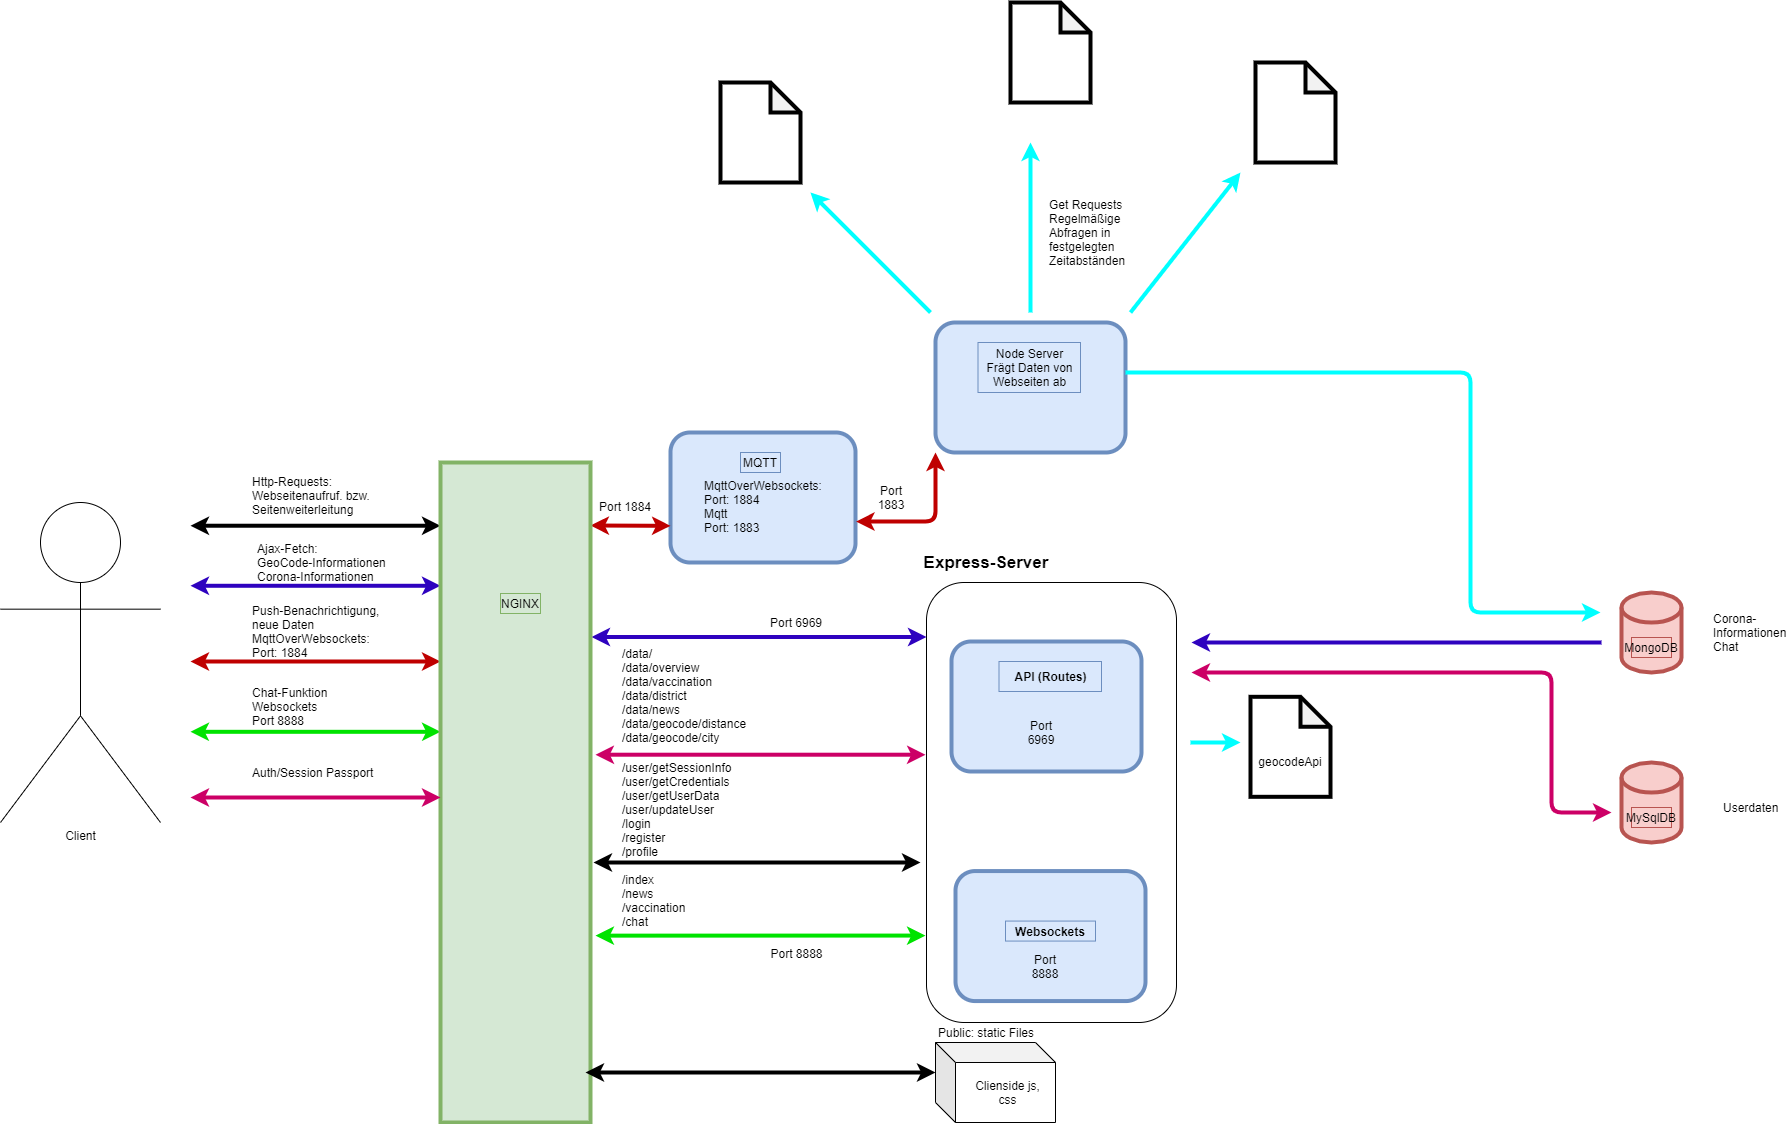

The diagram above was exported from draw.io. Its source (the exported page's mxGraphModel, read from the mxfile embedded in the PNG):
<mxGraphModel dx="2012" dy="1854" grid="1" gridSize="10" guides="1" tooltips="1" connect="1" arrows="1" fold="1" page="1" pageScale="1" pageWidth="827" pageHeight="1169" math="0" shadow="0">
  <root>
    <mxCell id="0" />
    <mxCell id="1" parent="0" />
    <mxCell id="riwM4Dl91iZEAMM6xTGs-1" value="" style="rounded=1;whiteSpace=wrap;html=1;" parent="1" vertex="1">
      <mxGeometry x="596" y="140" width="250" height="440" as="geometry" />
    </mxCell>
    <mxCell id="l93M81nTqOeNy_naZn_k-5" value="" style="shape=cylinder3;whiteSpace=wrap;html=1;boundedLbl=1;backgroundOutline=1;size=15;fillColor=#f8cecc;strokeColor=#b85450;strokeWidth=4;" parent="1" vertex="1">
      <mxGeometry x="1291" y="150" width="60" height="80" as="geometry" />
    </mxCell>
    <mxCell id="l93M81nTqOeNy_naZn_k-3" value="MongoDB" style="text;html=1;strokeColor=#b85450;fillColor=#f8cecc;align=center;verticalAlign=middle;whiteSpace=wrap;rounded=0;" parent="1" vertex="1">
      <mxGeometry x="1301" y="195" width="40" height="20" as="geometry" />
    </mxCell>
    <mxCell id="l93M81nTqOeNy_naZn_k-6" value="" style="shape=cylinder3;whiteSpace=wrap;html=1;boundedLbl=1;backgroundOutline=1;size=15;fillColor=#f8cecc;strokeColor=#b85450;strokeWidth=4;" parent="1" vertex="1">
      <mxGeometry x="1291" y="320" width="60" height="80" as="geometry" />
    </mxCell>
    <mxCell id="l93M81nTqOeNy_naZn_k-7" value="MySqlDB" style="text;html=1;strokeColor=#b85450;fillColor=#f8cecc;align=center;verticalAlign=middle;whiteSpace=wrap;rounded=0;" parent="1" vertex="1">
      <mxGeometry x="1301" y="365" width="40" height="20" as="geometry" />
    </mxCell>
    <mxCell id="l93M81nTqOeNy_naZn_k-9" value="Client" style="shape=umlActor;verticalLabelPosition=bottom;verticalAlign=top;html=1;outlineConnect=0;" parent="1" vertex="1">
      <mxGeometry x="-330" y="60" width="160" height="320" as="geometry" />
    </mxCell>
    <mxCell id="l93M81nTqOeNy_naZn_k-12" value="" style="rounded=1;whiteSpace=wrap;html=1;fillColor=#dae8fc;strokeColor=#6c8ebf;strokeWidth=4;" parent="1" vertex="1">
      <mxGeometry x="340" y="-10" width="185" height="130" as="geometry" />
    </mxCell>
    <mxCell id="l93M81nTqOeNy_naZn_k-13" value="MQTT" style="text;html=1;strokeColor=#6c8ebf;fillColor=#dae8fc;align=center;verticalAlign=middle;whiteSpace=wrap;rounded=0;" parent="1" vertex="1">
      <mxGeometry x="410" y="10" width="40" height="20" as="geometry" />
    </mxCell>
    <mxCell id="l93M81nTqOeNy_naZn_k-14" value="" style="rounded=1;whiteSpace=wrap;html=1;fillColor=#dae8fc;strokeColor=#6c8ebf;strokeWidth=4;" parent="1" vertex="1">
      <mxGeometry x="621" y="199" width="190" height="130" as="geometry" />
    </mxCell>
    <mxCell id="l93M81nTqOeNy_naZn_k-15" value="&lt;b&gt;API (Routes)&lt;/b&gt;" style="text;html=1;strokeColor=#6c8ebf;fillColor=#dae8fc;align=center;verticalAlign=middle;whiteSpace=wrap;rounded=0;" parent="1" vertex="1">
      <mxGeometry x="668.5" y="219" width="102.5" height="30" as="geometry" />
    </mxCell>
    <mxCell id="l93M81nTqOeNy_naZn_k-17" value="" style="shape=cube;whiteSpace=wrap;html=1;boundedLbl=1;backgroundOutline=1;darkOpacity=0.05;darkOpacity2=0.1;" parent="1" vertex="1">
      <mxGeometry x="605" y="600" width="120" height="80" as="geometry" />
    </mxCell>
    <mxCell id="l93M81nTqOeNy_naZn_k-19" value="" style="endArrow=classic;startArrow=classic;html=1;strokeWidth=4;" parent="1" edge="1">
      <mxGeometry width="50" height="50" relative="1" as="geometry">
        <mxPoint x="-140" y="83.22999999999999" as="sourcePoint" />
        <mxPoint x="110" y="83.22999999999999" as="targetPoint" />
      </mxGeometry>
    </mxCell>
    <mxCell id="l93M81nTqOeNy_naZn_k-22" value="Http-Requests: Webseitenaufruf. bzw. Seitenweiterleitung&lt;br&gt;" style="text;html=1;strokeColor=none;fillColor=none;align=left;verticalAlign=middle;whiteSpace=wrap;rounded=0;" parent="1" vertex="1">
      <mxGeometry x="-80" y="43.23" width="170" height="20" as="geometry" />
    </mxCell>
    <mxCell id="l93M81nTqOeNy_naZn_k-25" value="" style="endArrow=classic;startArrow=classic;html=1;fillColor=#dae8fc;strokeColor=#2E02BF;strokeWidth=4;" parent="1" edge="1">
      <mxGeometry width="50" height="50" relative="1" as="geometry">
        <mxPoint x="-140" y="143.28" as="sourcePoint" />
        <mxPoint x="110" y="143.28" as="targetPoint" />
      </mxGeometry>
    </mxCell>
    <mxCell id="l93M81nTqOeNy_naZn_k-26" value="Ajax-Fetch:&lt;br&gt;GeoCode-Informationen&lt;br&gt;Corona-Informationen" style="text;html=1;strokeColor=none;fillColor=none;align=left;verticalAlign=middle;whiteSpace=wrap;rounded=0;" parent="1" vertex="1">
      <mxGeometry x="-75" y="110" width="140" height="20" as="geometry" />
    </mxCell>
    <mxCell id="l93M81nTqOeNy_naZn_k-27" value="" style="endArrow=classic;startArrow=classic;html=1;fillColor=#dae8fc;strokeColor=#2E02BF;strokeWidth=4;" parent="1" edge="1">
      <mxGeometry width="50" height="50" relative="1" as="geometry">
        <mxPoint x="261" y="194.50000000000003" as="sourcePoint" />
        <mxPoint x="596" y="194.5" as="targetPoint" />
      </mxGeometry>
    </mxCell>
    <mxCell id="l93M81nTqOeNy_naZn_k-28" value="Port 6969" style="text;html=1;strokeColor=none;fillColor=none;align=center;verticalAlign=middle;whiteSpace=wrap;rounded=0;" parent="1" vertex="1">
      <mxGeometry x="371" y="170" width="190" height="20" as="geometry" />
    </mxCell>
    <mxCell id="l93M81nTqOeNy_naZn_k-29" value="" style="endArrow=classic;startArrow=none;html=1;fillColor=#dae8fc;strokeColor=#2E02BF;strokeWidth=4;startFill=0;" parent="1" edge="1">
      <mxGeometry width="50" height="50" relative="1" as="geometry">
        <mxPoint x="1271" y="200" as="sourcePoint" />
        <mxPoint x="861" y="200" as="targetPoint" />
      </mxGeometry>
    </mxCell>
    <mxCell id="l93M81nTqOeNy_naZn_k-30" value="" style="rounded=1;whiteSpace=wrap;html=1;fillColor=#dae8fc;strokeColor=#6c8ebf;strokeWidth=4;" parent="1" vertex="1">
      <mxGeometry x="625" y="428.57" width="190" height="130" as="geometry" />
    </mxCell>
    <mxCell id="l93M81nTqOeNy_naZn_k-31" value="&lt;b&gt;Websockets&lt;/b&gt;" style="text;html=1;strokeColor=#6c8ebf;fillColor=#dae8fc;align=center;verticalAlign=middle;whiteSpace=wrap;rounded=0;" parent="1" vertex="1">
      <mxGeometry x="675" y="478.57" width="90" height="20" as="geometry" />
    </mxCell>
    <mxCell id="l93M81nTqOeNy_naZn_k-32" value="Port 8888" style="text;html=1;strokeColor=none;fillColor=none;align=center;verticalAlign=middle;whiteSpace=wrap;rounded=0;" parent="1" vertex="1">
      <mxGeometry x="695" y="513.57" width="40" height="20" as="geometry" />
    </mxCell>
    <mxCell id="l93M81nTqOeNy_naZn_k-33" value="Port 6969" style="text;html=1;strokeColor=none;fillColor=none;align=center;verticalAlign=middle;whiteSpace=wrap;rounded=0;" parent="1" vertex="1">
      <mxGeometry x="691" y="280" width="40" height="20" as="geometry" />
    </mxCell>
    <mxCell id="l93M81nTqOeNy_naZn_k-34" value="Push-Benachrichtigung, neue Daten&lt;br&gt;MqttOverWebsockets:&lt;br&gt;Port: 1884" style="text;html=1;strokeColor=none;fillColor=none;align=left;verticalAlign=middle;whiteSpace=wrap;rounded=0;" parent="1" vertex="1">
      <mxGeometry x="-80" y="179" width="130" height="20" as="geometry" />
    </mxCell>
    <mxCell id="l93M81nTqOeNy_naZn_k-36" value="MqttOverWebsockets:&lt;br&gt;&lt;div style=&quot;text-align: left&quot;&gt;&lt;span&gt;Port: 1884&lt;/span&gt;&lt;/div&gt;&lt;div style=&quot;text-align: left&quot;&gt;&lt;span&gt;Mqtt&lt;/span&gt;&lt;/div&gt;&lt;div style=&quot;text-align: left&quot;&gt;&lt;span&gt;Port: 1883&lt;/span&gt;&lt;/div&gt;" style="text;html=1;strokeColor=none;fillColor=none;align=center;verticalAlign=middle;whiteSpace=wrap;rounded=0;" parent="1" vertex="1">
      <mxGeometry x="362.5" y="53.56999999999999" width="140" height="20" as="geometry" />
    </mxCell>
    <mxCell id="l93M81nTqOeNy_naZn_k-41" value="" style="endArrow=classic;startArrow=classic;html=1;fillColor=#dae8fc;strokeWidth=4;exitX=1.003;exitY=0.685;exitDx=0;exitDy=0;strokeColor=#BF0000;entryX=0;entryY=1;entryDx=0;entryDy=0;exitPerimeter=0;" parent="1" source="l93M81nTqOeNy_naZn_k-12" target="l93M81nTqOeNy_naZn_k-66" edge="1">
      <mxGeometry width="50" height="50" relative="1" as="geometry">
        <mxPoint x="74.5" y="1110" as="sourcePoint" />
        <mxPoint x="870" y="784.7058823529412" as="targetPoint" />
        <Array as="points">
          <mxPoint x="605" y="79" />
        </Array>
      </mxGeometry>
    </mxCell>
    <mxCell id="l93M81nTqOeNy_naZn_k-42" value="" style="endArrow=classic;startArrow=classic;html=1;fillColor=#dae8fc;strokeWidth=4;strokeColor=#BF0000;" parent="1" edge="1">
      <mxGeometry width="50" height="50" relative="1" as="geometry">
        <mxPoint x="260" y="83" as="sourcePoint" />
        <mxPoint x="340" y="83.34" as="targetPoint" />
        <Array as="points" />
      </mxGeometry>
    </mxCell>
    <mxCell id="l93M81nTqOeNy_naZn_k-43" value="Port 1883" style="text;html=1;strokeColor=none;fillColor=none;align=center;verticalAlign=middle;whiteSpace=wrap;rounded=0;" parent="1" vertex="1">
      <mxGeometry x="541" y="45.00000000000002" width="40" height="20" as="geometry" />
    </mxCell>
    <mxCell id="l93M81nTqOeNy_naZn_k-44" value="Port 1884" style="text;html=1;strokeColor=none;fillColor=none;align=center;verticalAlign=middle;whiteSpace=wrap;rounded=0;" parent="1" vertex="1">
      <mxGeometry x="250" y="53.56999999999997" width="90" height="20" as="geometry" />
    </mxCell>
    <mxCell id="l93M81nTqOeNy_naZn_k-45" value="" style="endArrow=classic;startArrow=classic;html=1;fillColor=#dae8fc;strokeWidth=4;strokeColor=#BF0000;" parent="1" edge="1">
      <mxGeometry width="50" height="50" relative="1" as="geometry">
        <mxPoint x="-140" y="219" as="sourcePoint" />
        <mxPoint x="110" y="219" as="targetPoint" />
      </mxGeometry>
    </mxCell>
    <mxCell id="l93M81nTqOeNy_naZn_k-46" value="" style="endArrow=classic;startArrow=classic;html=1;fillColor=#dae8fc;strokeWidth=4;strokeColor=#00E300;" parent="1" edge="1">
      <mxGeometry width="50" height="50" relative="1" as="geometry">
        <mxPoint x="-140" y="289.31" as="sourcePoint" />
        <mxPoint x="110" y="289.31" as="targetPoint" />
      </mxGeometry>
    </mxCell>
    <mxCell id="l93M81nTqOeNy_naZn_k-47" value="Chat-Funktion&lt;br&gt;Websockets&lt;br&gt;Port 8888" style="text;html=1;strokeColor=none;fillColor=none;align=left;verticalAlign=middle;whiteSpace=wrap;rounded=0;" parent="1" vertex="1">
      <mxGeometry x="-80" y="254.31" width="130" height="20" as="geometry" />
    </mxCell>
    <mxCell id="l93M81nTqOeNy_naZn_k-48" value="" style="endArrow=classic;startArrow=classic;html=1;fillColor=#dae8fc;strokeWidth=4;strokeColor=#00E300;" parent="1" edge="1">
      <mxGeometry width="50" height="50" relative="1" as="geometry">
        <mxPoint x="265" y="493.14" as="sourcePoint" />
        <mxPoint x="595" y="493.07" as="targetPoint" />
      </mxGeometry>
    </mxCell>
    <mxCell id="l93M81nTqOeNy_naZn_k-49" value="&lt;br&gt;Port 8888" style="text;html=1;strokeColor=none;fillColor=none;align=center;verticalAlign=middle;whiteSpace=wrap;rounded=0;" parent="1" vertex="1">
      <mxGeometry x="388.5" y="493.56999999999994" width="155" height="20" as="geometry" />
    </mxCell>
    <mxCell id="l93M81nTqOeNy_naZn_k-52" value="" style="rounded=0;whiteSpace=wrap;html=1;strokeWidth=4;align=left;fillColor=#d5e8d4;strokeColor=#82b366;" parent="1" vertex="1">
      <mxGeometry x="110" y="20" width="150" height="660" as="geometry" />
    </mxCell>
    <mxCell id="l93M81nTqOeNy_naZn_k-53" value="NGINX" style="text;html=1;strokeColor=#82b366;fillColor=#d5e8d4;align=center;verticalAlign=middle;whiteSpace=wrap;rounded=0;" parent="1" vertex="1">
      <mxGeometry x="170" y="151" width="40" height="20" as="geometry" />
    </mxCell>
    <mxCell id="l93M81nTqOeNy_naZn_k-54" value="&lt;br&gt;" style="text;html=1;strokeColor=none;fillColor=none;align=center;verticalAlign=middle;whiteSpace=wrap;rounded=0;" parent="1" vertex="1">
      <mxGeometry x="362.5" y="521.18" width="155" height="20" as="geometry" />
    </mxCell>
    <mxCell id="l93M81nTqOeNy_naZn_k-56" value="" style="endArrow=classic;startArrow=classic;html=1;strokeWidth=4;entryX=0;entryY=0;entryDx=0;entryDy=30;entryPerimeter=0;" parent="1" target="l93M81nTqOeNy_naZn_k-17" edge="1">
      <mxGeometry width="50" height="50" relative="1" as="geometry">
        <mxPoint x="255" y="630" as="sourcePoint" />
        <mxPoint x="455" y="596" as="targetPoint" />
        <Array as="points">
          <mxPoint x="360" y="630" />
        </Array>
      </mxGeometry>
    </mxCell>
    <mxCell id="l93M81nTqOeNy_naZn_k-57" value="" style="endArrow=classic;startArrow=classic;html=1;fillColor=#dae8fc;strokeWidth=4;strokeColor=#CC0066;" parent="1" edge="1">
      <mxGeometry width="50" height="50" relative="1" as="geometry">
        <mxPoint x="-140" y="355.00000000000017" as="sourcePoint" />
        <mxPoint x="110" y="355.00000000000017" as="targetPoint" />
      </mxGeometry>
    </mxCell>
    <mxCell id="l93M81nTqOeNy_naZn_k-58" value="Auth/Session Passport" style="text;html=1;strokeColor=none;fillColor=none;align=left;verticalAlign=middle;whiteSpace=wrap;rounded=0;" parent="1" vertex="1">
      <mxGeometry x="-80" y="320" width="150" height="20" as="geometry" />
    </mxCell>
    <mxCell id="l93M81nTqOeNy_naZn_k-59" value="" style="endArrow=classic;startArrow=classic;html=1;fillColor=#dae8fc;strokeWidth=4;strokeColor=#CC0066;" parent="1" edge="1">
      <mxGeometry width="50" height="50" relative="1" as="geometry">
        <mxPoint x="265" y="312.21" as="sourcePoint" />
        <mxPoint x="595" y="312.21" as="targetPoint" />
      </mxGeometry>
    </mxCell>
    <mxCell id="l93M81nTqOeNy_naZn_k-60" value="" style="endArrow=classic;startArrow=classic;html=1;fillColor=#dae8fc;strokeWidth=4;strokeColor=#CC0066;" parent="1" edge="1">
      <mxGeometry width="50" height="50" relative="1" as="geometry">
        <mxPoint x="861" y="230" as="sourcePoint" />
        <mxPoint x="1281" y="370" as="targetPoint" />
        <Array as="points">
          <mxPoint x="1221" y="230" />
          <mxPoint x="1221" y="370" />
        </Array>
      </mxGeometry>
    </mxCell>
    <mxCell id="l93M81nTqOeNy_naZn_k-61" value="/user/getSessionInfo&lt;br&gt;/user/getCredentials&lt;br&gt;/user/getUserData&lt;br&gt;/user/updateUser&lt;br&gt;/login&lt;br&gt;/register&lt;br&gt;/profile&lt;br&gt;&lt;br&gt;/index&lt;br&gt;/news&lt;br&gt;/vaccination&lt;br&gt;/chat" style="text;html=1;strokeColor=none;fillColor=none;align=left;verticalAlign=middle;whiteSpace=wrap;rounded=0;" parent="1" vertex="1">
      <mxGeometry x="290" y="375" width="160" height="53.57" as="geometry" />
    </mxCell>
    <mxCell id="l93M81nTqOeNy_naZn_k-63" value="Corona-Informationen&lt;br&gt;Chat" style="text;html=1;strokeColor=none;fillColor=none;align=left;verticalAlign=middle;whiteSpace=wrap;rounded=0;" parent="1" vertex="1">
      <mxGeometry x="1381" y="180" width="60" height="20" as="geometry" />
    </mxCell>
    <mxCell id="l93M81nTqOeNy_naZn_k-64" value="Userdaten" style="text;html=1;strokeColor=none;fillColor=none;align=left;verticalAlign=middle;whiteSpace=wrap;rounded=0;" parent="1" vertex="1">
      <mxGeometry x="1391" y="355" width="40" height="20" as="geometry" />
    </mxCell>
    <mxCell id="l93M81nTqOeNy_naZn_k-66" value="" style="rounded=1;whiteSpace=wrap;html=1;fillColor=#dae8fc;strokeColor=#6c8ebf;strokeWidth=4;" parent="1" vertex="1">
      <mxGeometry x="605" y="-120" width="190" height="130" as="geometry" />
    </mxCell>
    <mxCell id="l93M81nTqOeNy_naZn_k-67" value="Node Server&lt;br&gt;Frägt Daten von Webseiten ab" style="text;html=1;strokeColor=#6c8ebf;fillColor=#dae8fc;align=center;verticalAlign=middle;whiteSpace=wrap;rounded=0;" parent="1" vertex="1">
      <mxGeometry x="647.5" y="-100" width="102.5" height="50" as="geometry" />
    </mxCell>
    <mxCell id="l93M81nTqOeNy_naZn_k-68" value="" style="endArrow=classic;startArrow=none;html=1;fillColor=#dae8fc;strokeWidth=4;startFill=0;strokeColor=#00FFFF;" parent="1" edge="1">
      <mxGeometry width="50" height="50" relative="1" as="geometry">
        <mxPoint x="795" y="-70" as="sourcePoint" />
        <mxPoint x="1270" y="170" as="targetPoint" />
        <Array as="points">
          <mxPoint x="1140" y="-70" />
          <mxPoint x="1140" y="170" />
        </Array>
      </mxGeometry>
    </mxCell>
    <mxCell id="l93M81nTqOeNy_naZn_k-69" value="" style="shape=note;whiteSpace=wrap;html=1;backgroundOutline=1;darkOpacity=0.05;strokeWidth=4;align=left;" parent="1" vertex="1">
      <mxGeometry x="390" y="-360" width="80" height="100" as="geometry" />
    </mxCell>
    <mxCell id="l93M81nTqOeNy_naZn_k-70" value="" style="shape=note;whiteSpace=wrap;html=1;backgroundOutline=1;darkOpacity=0.05;strokeWidth=4;align=left;" parent="1" vertex="1">
      <mxGeometry x="680" y="-440" width="80" height="100" as="geometry" />
    </mxCell>
    <mxCell id="l93M81nTqOeNy_naZn_k-72" value="" style="shape=note;whiteSpace=wrap;html=1;backgroundOutline=1;darkOpacity=0.05;strokeWidth=4;align=left;" parent="1" vertex="1">
      <mxGeometry x="925" y="-380" width="80" height="100" as="geometry" />
    </mxCell>
    <mxCell id="l93M81nTqOeNy_naZn_k-73" value="" style="endArrow=classic;html=1;strokeWidth=4;strokeColor=#00FFFF;" parent="1" edge="1">
      <mxGeometry width="50" height="50" relative="1" as="geometry">
        <mxPoint x="600" y="-130" as="sourcePoint" />
        <mxPoint x="480" y="-250" as="targetPoint" />
      </mxGeometry>
    </mxCell>
    <mxCell id="l93M81nTqOeNy_naZn_k-74" value="" style="endArrow=classic;html=1;strokeWidth=4;strokeColor=#00FFFF;" parent="1" edge="1">
      <mxGeometry width="50" height="50" relative="1" as="geometry">
        <mxPoint x="700" y="-130" as="sourcePoint" />
        <mxPoint x="700" y="-300" as="targetPoint" />
      </mxGeometry>
    </mxCell>
    <mxCell id="l93M81nTqOeNy_naZn_k-75" value="" style="endArrow=classic;html=1;strokeWidth=4;strokeColor=#00FFFF;" parent="1" edge="1">
      <mxGeometry width="50" height="50" relative="1" as="geometry">
        <mxPoint x="800" y="-130" as="sourcePoint" />
        <mxPoint x="910" y="-270" as="targetPoint" />
      </mxGeometry>
    </mxCell>
    <mxCell id="l93M81nTqOeNy_naZn_k-76" value="Get Requests&lt;br&gt;Regelmäßige Abfragen in festgelegten Zeitabständen" style="text;html=1;strokeColor=none;fillColor=none;align=left;verticalAlign=middle;whiteSpace=wrap;rounded=0;" parent="1" vertex="1">
      <mxGeometry x="717" y="-220" width="90" height="20" as="geometry" />
    </mxCell>
    <mxCell id="riwM4Dl91iZEAMM6xTGs-2" value="Express-Server" style="text;html=1;strokeColor=none;fillColor=none;align=center;verticalAlign=middle;whiteSpace=wrap;rounded=0;fontStyle=1;fontSize=17;" parent="1" vertex="1">
      <mxGeometry x="581" y="110" width="150" height="20" as="geometry" />
    </mxCell>
    <mxCell id="YltmdTkSf8mZw-F0P7IZ-1" value="/data/&lt;br&gt;/data/overview&lt;br&gt;/data/vaccination&lt;br&gt;/data/district&lt;br&gt;/data/news&lt;br&gt;/data/geocode/distance&lt;br&gt;/data/geocode/city" style="text;html=1;strokeColor=none;fillColor=none;align=left;verticalAlign=middle;whiteSpace=wrap;rounded=0;" vertex="1" parent="1">
      <mxGeometry x="290" y="226.43" width="160" height="53.57" as="geometry" />
    </mxCell>
    <mxCell id="YltmdTkSf8mZw-F0P7IZ-2" value="Clienside js, css" style="text;html=1;strokeColor=none;fillColor=none;align=center;verticalAlign=middle;whiteSpace=wrap;rounded=0;" vertex="1" parent="1">
      <mxGeometry x="638" y="640" width="79" height="20" as="geometry" />
    </mxCell>
    <mxCell id="YltmdTkSf8mZw-F0P7IZ-3" value="Public: static Files" style="text;html=1;strokeColor=none;fillColor=none;align=center;verticalAlign=middle;whiteSpace=wrap;rounded=0;" vertex="1" parent="1">
      <mxGeometry x="600" y="580" width="112" height="20" as="geometry" />
    </mxCell>
    <mxCell id="YltmdTkSf8mZw-F0P7IZ-5" value="" style="endArrow=classic;startArrow=classic;html=1;strokeWidth=4;exitX=1.02;exitY=0.606;exitDx=0;exitDy=0;exitPerimeter=0;" edge="1" parent="1" source="l93M81nTqOeNy_naZn_k-52">
      <mxGeometry width="50" height="50" relative="1" as="geometry">
        <mxPoint x="270" y="420" as="sourcePoint" />
        <mxPoint x="590" y="420" as="targetPoint" />
        <Array as="points">
          <mxPoint x="360" y="420" />
          <mxPoint x="450" y="420" />
          <mxPoint x="490" y="420" />
          <mxPoint x="580" y="420" />
        </Array>
      </mxGeometry>
    </mxCell>
    <mxCell id="YltmdTkSf8mZw-F0P7IZ-8" value="" style="shape=note;whiteSpace=wrap;html=1;backgroundOutline=1;darkOpacity=0.05;strokeWidth=4;align=left;" vertex="1" parent="1">
      <mxGeometry x="920" y="254.31" width="80" height="100" as="geometry" />
    </mxCell>
    <mxCell id="YltmdTkSf8mZw-F0P7IZ-9" value="" style="endArrow=classic;html=1;strokeWidth=4;strokeColor=#00FFFF;" edge="1" parent="1">
      <mxGeometry width="50" height="50" relative="1" as="geometry">
        <mxPoint x="860" y="299.9999999999998" as="sourcePoint" />
        <mxPoint x="910" y="300" as="targetPoint" />
      </mxGeometry>
    </mxCell>
    <mxCell id="YltmdTkSf8mZw-F0P7IZ-10" value="geocodeApi" style="text;html=1;strokeColor=none;fillColor=none;align=center;verticalAlign=middle;whiteSpace=wrap;rounded=0;" vertex="1" parent="1">
      <mxGeometry x="940" y="309" width="40" height="20" as="geometry" />
    </mxCell>
  </root>
</mxGraphModel>